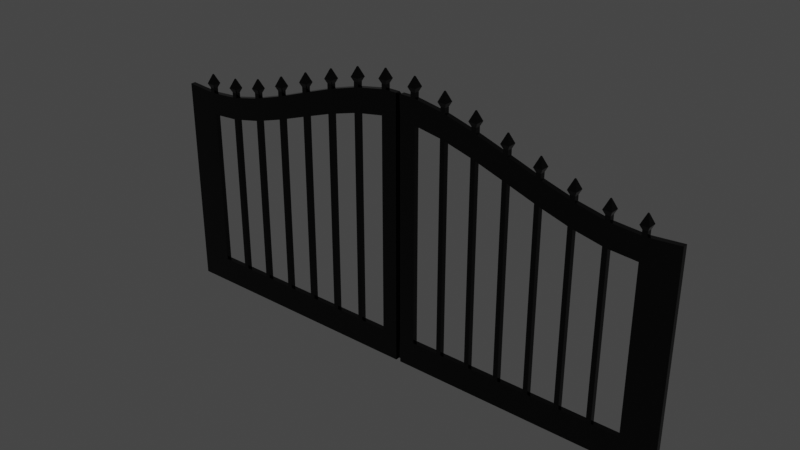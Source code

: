 # Source: Gate.blend  (saved by Blender 3.2.14; exported with 4.5.12 LTS)
import bpy
from mathutils import Matrix  # noqa: F401  (used for matrix-valued properties, if any)

bpy.ops.wm.read_factory_settings(use_empty=True)
scene = bpy.context.scene
scene.name = 'Scene'

# ---- collections
col_collection = bpy.data.collections.new('Collection'); scene.collection.children.link(col_collection)

# ---- materials (node trees are filled in below, after node groups)
mat_material_001 = bpy.data.materials.new('Material.001')
mat_material_001.use_transparent_shadow = False

# ---- material node trees
mat_material_001.use_nodes = True; mat_material_001.node_tree.nodes.clear()
_N = mat_material_001.node_tree.nodes; _L = mat_material_001.node_tree.links
n0 = _N.new('ShaderNodeBsdfPrincipled'); n0.name = 'Principled BSDF'; n0.location = (10, 300)
n0.distribution = 'GGX'
n0.subsurface_method = 'RANDOM_WALK_SKIN'
n0.inputs[0].default_value = (0.02956, 0.02956, 0.02956, 1.0)
n0.inputs[1].default_value = 1.0
n0.inputs[2].default_value = 0.0
n0.inputs[3].default_value = 1.45
n0.inputs[27].default_value = (0.0, 0.0, 0.0, 1.0)
n0.inputs[28].default_value = 1.0
n1 = _N.new('ShaderNodeOutputMaterial'); n1.name = 'Material Output'; n1.location = (300, 300)
_L.new(n0.outputs[0], n1.inputs[0])
n1.is_active_output = True

# ---- world
world_world = bpy.data.worlds.new('World'); scene.world = world_world
world_world.use_nodes = True; world_world.node_tree.nodes.clear()
_N = world_world.node_tree.nodes; _L = world_world.node_tree.links
n0 = _N.new('ShaderNodeOutputWorld'); n0.name = 'World Output'; n0.location = (300, 300)
n1 = _N.new('ShaderNodeBackground'); n1.name = 'Background'; n1.location = (10, 300)
n1.inputs[0].default_value = (0.05088, 0.05088, 0.05088, 1.0)
_L.new(n1.outputs[0], n0.inputs[0])
n0.is_active_output = True
world_world.color = (0.05088, 0.05088, 0.05088)
world_world.use_sun_shadow = False
world_world.sun_shadow_jitter_overblur = 0.0

# ---- meshes
me_plane = bpy.data.meshes.new('Plane')
me_plane.from_pydata([(-1.0, -0.5974, 1.76e-08), (1.0, -0.5974, 1.76e-08), (-1.0, 1.0, 0.0), (1.0, 1.0, 0.0), (-1.0, 0.8, 2.086e-08), (-1.0, -0.4294, -3.741e-09), (1.0, -0.4294, -3.741e-09), (1.0, 0.8, 2.086e-08), (0.8914, -0.58, 1.836e-08), (0.8734, -0.58, 1.836e-08), (0.8734, 1.0, 0.0), (0.8914, 1.0, 0.0), (0.8734, -0.413, -3.022e-09), (0.8914, -0.413, -3.022e-09), (0.8914, 0.8, 2.086e-08), (0.8734, 0.8, 2.086e-08), (0.7737, -0.5947, 1.772e-08), (0.7557, -0.6002, 1.747e-08), (0.7557, 1.0, 0.0), (0.7737, 1.0, 0.0), (0.7557, -0.4322, -3.861e-09), (0.7737, -0.4269, -3.63e-09), (0.7737, 0.8, 2.086e-08), (0.7557, 0.8, 2.086e-08), (0.6561, -0.6434, 1.559e-08), (0.6381, -0.6531, 1.516e-08), (0.6381, 1.0, 0.0), (0.6561, 1.0, 0.0), (0.6381, -0.4835, -6.104e-09), (0.6561, -0.474, -5.689e-09), (0.6561, 0.8, 2.086e-08), (0.6381, 0.8, 2.086e-08), (0.5384, -0.7147, 1.247e-08), (0.5204, -0.7269, 1.194e-08), (0.5204, 1.0, 0.0), (0.5384, 1.0, 0.0), (0.5204, -0.5555, -9.254e-09), (0.5384, -0.5436, -8.734e-09), (0.5384, 0.8, 2.086e-08), (0.5204, 0.8, 2.086e-08), (0.4208, -0.7969, 8.879e-09), (0.4028, -0.8097, 8.32e-09), (0.4028, 1.0, 0.0), (0.4208, 1.0, 0.0), (0.4028, -0.6366, -1.28e-08), (0.4208, -0.6241, -1.225e-08), (0.4208, 0.8, 2.086e-08), (0.4028, 0.8, 2.086e-08), (0.3031, -0.8781, 5.33e-09), (0.2851, -0.8897, 4.823e-09), (0.2851, 1.0, 0.0), (0.3031, 1.0, 0.0), (0.2851, -0.7149, -1.622e-08), (0.3031, -0.7036, -1.573e-08), (0.3031, 0.8, 2.086e-08), (0.2851, 0.8, 2.086e-08), (0.1855, -0.9465, 2.34e-09), (0.1675, -0.9551, 1.964e-09), (0.1675, 1.0, 0.0), (0.1855, 1.0, 0.0), (0.1675, -0.7786, -1.901e-08), (0.1855, -0.7703, -1.864e-08), (0.1855, 0.8, 2.086e-08), (0.1675, 0.8, 2.086e-08), (0.06782, -0.9903, 4.248e-10), (0.04982, -0.9941, 2.593e-10), (0.04982, 1.0, 0.0), (0.06782, 1.0, 0.0), (0.04982, -0.8159, -2.064e-08), (0.06782, -0.8124, -2.048e-08), (0.06782, 0.8, 2.086e-08), (0.04982, 0.8, 2.086e-08), (-0.04982, -0.9941, 2.593e-10), (-0.06782, -0.9903, 4.248e-10), (-0.06782, 1.0, 0.0), (-0.04982, 1.0, 0.0), (-0.06782, -0.8124, -2.048e-08), (-0.04982, -0.8159, -2.064e-08), (-0.04982, 0.8, 2.086e-08), (-0.06782, 0.8, 2.086e-08), (-0.1675, -0.9551, 1.964e-09), (-0.1855, -0.9465, 2.34e-09), (-0.1855, 1.0, 0.0), (-0.1675, 1.0, 0.0), (-0.1855, -0.7703, -1.864e-08), (-0.1675, -0.7786, -1.901e-08), (-0.1675, 0.8, 2.086e-08), (-0.1855, 0.8, 2.086e-08), (-0.2851, -0.8897, 4.823e-09), (-0.3031, -0.8781, 5.33e-09), (-0.3031, 1.0, 0.0), (-0.2851, 1.0, 0.0), (-0.3031, -0.7036, -1.573e-08), (-0.2851, -0.7149, -1.622e-08), (-0.2851, 0.8, 2.086e-08), (-0.3031, 0.8, 2.086e-08), (-0.4028, -0.8097, 8.32e-09), (-0.4208, -0.7969, 8.879e-09), (-0.4208, 1.0, 0.0), (-0.4028, 1.0, 0.0), (-0.4208, -0.6241, -1.225e-08), (-0.4028, -0.6366, -1.28e-08), (-0.4028, 0.8, 2.086e-08), (-0.4208, 0.8, 2.086e-08), (-0.5204, -0.7269, 1.194e-08), (-0.5384, -0.7147, 1.247e-08), (-0.5384, 1.0, 0.0), (-0.5204, 1.0, 0.0), (-0.5384, -0.5436, -8.734e-09), (-0.5204, -0.5555, -9.254e-09), (-0.5204, 0.8, 2.086e-08), (-0.5384, 0.8, 2.086e-08), (-0.6381, -0.6531, 1.516e-08), (-0.6561, -0.6434, 1.559e-08), (-0.6561, 1.0, 0.0), (-0.6381, 1.0, 0.0), (-0.6561, -0.474, -5.689e-09), (-0.6381, -0.4835, -6.104e-09), (-0.6381, 0.8, 2.086e-08), (-0.6561, 0.8, 2.086e-08), (-0.7557, -0.6002, 1.747e-08), (-0.7737, -0.5947, 1.772e-08), (-0.7737, 1.0, 0.0), (-0.7557, 1.0, 0.0), (-0.7737, -0.4269, -3.63e-09), (-0.7557, -0.4322, -3.861e-09), (-0.7557, 0.8, 2.086e-08), (-0.7737, 0.8, 2.086e-08), (-0.8734, -0.58, 1.836e-08), (-0.8914, -0.58, 1.836e-08), (-0.8914, 1.0, 0.0), (-0.8734, 1.0, 0.0), (-0.8914, -0.413, -3.022e-09), (-0.8734, -0.413, -3.022e-09), (-0.8734, 0.8, 2.086e-08), (-0.8914, 0.8, 2.086e-08), (-1.0, -0.4294, 0.03721), (-1.0, -0.5974, 0.03721), (1.0, 0.8, 0.03721), (1.0, 1.0, 0.03721), (-1.0, 1.0, 0.03721), (-1.0, 0.8, 0.03721), (1.0, -0.5974, 0.03721), (1.0, -0.4294, 0.03721), (0.8734, -0.413, 0.03721), (0.8914, -0.413, 0.03721), (0.8914, 0.8, 0.03721), (0.8734, 0.8, 0.03721), (0.8734, -0.58, 0.03721), (0.8914, -0.58, 0.03721), (0.8914, 1.0, 0.03721), (0.8734, 1.0, 0.03721), (0.7557, -0.4322, 0.03721), (0.7737, -0.4269, 0.03721), (0.7737, 0.8, 0.03721), (0.7557, 0.8, 0.03721), (0.7557, -0.6002, 0.03721), (0.7737, -0.5947, 0.03721), (0.7737, 1.0, 0.03721), (0.7557, 1.0, 0.03721), (0.6381, -0.4835, 0.03721), (0.6561, -0.474, 0.03721), (0.6561, 0.8, 0.03721), (0.6381, 0.8, 0.03721), (0.6381, -0.6531, 0.03721), (0.6561, -0.6434, 0.03721), (0.6561, 1.0, 0.03721), (0.6381, 1.0, 0.03721), (0.5204, -0.5555, 0.03721), (0.5384, -0.5436, 0.03721), (0.5384, 0.8, 0.03721), (0.5204, 0.8, 0.03721), (0.5204, -0.7269, 0.03721), (0.5384, -0.7147, 0.03721), (0.5384, 1.0, 0.03721), (0.5204, 1.0, 0.03721), (0.4028, -0.6366, 0.03721), (0.4208, -0.6241, 0.03721), (0.4208, 0.8, 0.03721), (0.4028, 0.8, 0.03721), (0.4028, -0.8097, 0.03721), (0.4208, -0.7969, 0.03721), (0.4208, 1.0, 0.03721), (0.4028, 1.0, 0.03721), (0.2851, -0.7149, 0.03721), (0.3031, -0.7036, 0.03721), (0.3031, 0.8, 0.03721), (0.2851, 0.8, 0.03721), (0.2851, -0.8897, 0.03721), (0.3031, -0.8781, 0.03721), (0.3031, 1.0, 0.03721), (0.2851, 1.0, 0.03721), (0.1675, -0.7786, 0.03721), (0.1855, -0.7703, 0.03721), (0.1855, 0.8, 0.03721), (0.1675, 0.8, 0.03721), (0.1675, -0.9551, 0.03721), (0.1855, -0.9465, 0.03721), (0.1855, 1.0, 0.03721), (0.1675, 1.0, 0.03721), (0.04982, -0.8159, 0.03721), (0.06782, -0.8124, 0.03721), (0.06782, 0.8, 0.03721), (0.04982, 0.8, 0.03721), (0.04982, -0.9941, 0.03721), (0.06782, -0.9903, 0.03721), (0.06782, 1.0, 0.03721), (0.04982, 1.0, 0.03721), (-0.06782, -0.8124, 0.03721), (-0.04982, -0.8159, 0.03721), (-0.04982, 0.8, 0.03721), (-0.06782, 0.8, 0.03721), (-0.06782, -0.9903, 0.03721), (-0.04982, -0.9941, 0.03721), (-0.04982, 1.0, 0.03721), (-0.06782, 1.0, 0.03721), (-0.1855, -0.7703, 0.03721), (-0.1675, -0.7786, 0.03721), (-0.1675, 0.8, 0.03721), (-0.1855, 0.8, 0.03721), (-0.1855, -0.9465, 0.03721), (-0.1675, -0.9551, 0.03721), (-0.1675, 1.0, 0.03721), (-0.1855, 1.0, 0.03721), (-0.3031, -0.7036, 0.03721), (-0.2851, -0.7149, 0.03721), (-0.2851, 0.8, 0.03721), (-0.3031, 0.8, 0.03721), (-0.3031, -0.8781, 0.03721), (-0.2851, -0.8897, 0.03721), (-0.2851, 1.0, 0.03721), (-0.3031, 1.0, 0.03721), (-0.4208, -0.6241, 0.03721), (-0.4028, -0.6366, 0.03721), (-0.4028, 0.8, 0.03721), (-0.4208, 0.8, 0.03721), (-0.4208, -0.7969, 0.03721), (-0.4028, -0.8097, 0.03721), (-0.4028, 1.0, 0.03721), (-0.4208, 1.0, 0.03721), (-0.5384, -0.5436, 0.03721), (-0.5204, -0.5555, 0.03721), (-0.5204, 0.8, 0.03721), (-0.5384, 0.8, 0.03721), (-0.5384, -0.7147, 0.03721), (-0.5204, -0.7269, 0.03721), (-0.5204, 1.0, 0.03721), (-0.5384, 1.0, 0.03721), (-0.6561, -0.474, 0.03721), (-0.6381, -0.4835, 0.03721), (-0.6381, 0.8, 0.03721), (-0.6561, 0.8, 0.03721), (-0.6561, -0.6434, 0.03721), (-0.6381, -0.6531, 0.03721), (-0.6381, 1.0, 0.03721), (-0.6561, 1.0, 0.03721), (-0.7737, -0.4269, 0.03721), (-0.7557, -0.4322, 0.03721), (-0.7557, 0.8, 0.03721), (-0.7737, 0.8, 0.03721), (-0.7737, -0.5947, 0.03721), (-0.7557, -0.6002, 0.03721), (-0.7557, 1.0, 0.03721), (-0.7737, 1.0, 0.03721), (-0.8914, -0.413, 0.03721), (-0.8734, -0.413, 0.03721), (-0.8734, 0.8, 0.03721), (-0.8914, 0.8, 0.03721), (-0.8914, -0.58, 0.03721), (-0.8734, -0.58, 0.03721), (-0.8734, 1.0, 0.03721), (-0.8914, 1.0, 0.03721), (0.8734, -0.6164, 1.676e-08), (0.8914, -0.6164, 1.676e-08), (0.7557, -0.6339, 1.676e-08), (0.7737, -0.6339, 1.676e-08), (0.6381, -0.6847, 1.304e-08), (0.6561, -0.6847, 1.49e-08), (0.5204, -0.7573, 1.118e-08), (0.5384, -0.7573, 1.118e-08), (0.4028, -0.8397, 7.451e-09), (0.4208, -0.8397, 7.451e-09), (0.2851, -0.9203, 3.725e-09), (0.3031, -0.9203, 3.725e-09), (0.1675, -0.9872, 0.0), (0.1855, -0.9872, 0.0), (0.04982, -1.029, -1.863e-09), (0.06782, -1.029, -1.863e-09), (-0.06782, -1.029, -1.863e-09), (-0.04982, -1.029, -1.863e-09), (-0.1855, -0.9872, 0.0), (-0.1675, -0.9872, 0.0), (-0.3031, -0.9203, 3.725e-09), (-0.2851, -0.9203, 3.725e-09), (-0.4208, -0.8397, 7.451e-09), (-0.4028, -0.8397, 7.451e-09), (-0.5384, -0.7573, 1.118e-08), (-0.5204, -0.7573, 1.118e-08), (-0.6561, -0.6847, 1.49e-08), (-0.6381, -0.6847, 1.304e-08), (-0.7737, -0.6339, 1.676e-08), (-0.7557, -0.6339, 1.676e-08), (-0.8914, -0.6164, 1.676e-08), (-0.8734, -0.6164, 1.676e-08), (0.8734, -0.6164, 0.03721), (0.8914, -0.6164, 0.03721), (0.7557, -0.6339, 0.03721), (0.7737, -0.6339, 0.03721), (0.6381, -0.6847, 0.03721), (0.6561, -0.6847, 0.03721), (0.5204, -0.7573, 0.03721), (0.5384, -0.7573, 0.03721), (0.4028, -0.8397, 0.03721), (0.4208, -0.8397, 0.03721), (0.2851, -0.9203, 0.03721), (0.3031, -0.9203, 0.03721), (0.1675, -0.9872, 0.03721), (0.1855, -0.9872, 0.03721), (0.04982, -1.029, 0.03721), (0.06782, -1.029, 0.03721), (-0.06782, -1.029, 0.03721), (-0.04982, -1.029, 0.03721), (-0.1855, -0.9872, 0.03721), (-0.1675, -0.9872, 0.03721), (-0.3031, -0.9203, 0.03721), (-0.2851, -0.9203, 0.03721), (-0.4208, -0.8397, 0.03721), (-0.4028, -0.8397, 0.03721), (-0.5384, -0.7573, 0.03721), (-0.5204, -0.7573, 0.03721), (-0.6561, -0.6847, 0.03721), (-0.6381, -0.6847, 0.03721), (-0.7737, -0.6339, 0.03721), (-0.7557, -0.6339, 0.03721), (-0.8914, -0.6164, 0.03721), (-0.8734, -0.6164, 0.03721), (0.8665, -0.6483, -0.01423), (0.8982, -0.6483, -0.01423), (0.7488, -0.6658, -0.01423), (0.7806, -0.6658, -0.01423), (0.6312, -0.7166, -0.01423), (0.6629, -0.7166, -0.01423), (0.5135, -0.7892, -0.01423), (0.5453, -0.7892, -0.01423), (0.3959, -0.8716, -0.01423), (0.4277, -0.8716, -0.01423), (0.2782, -0.9522, -0.01423), (0.31, -0.9522, -0.01423), (0.1606, -1.019, -0.01423), (0.1924, -1.019, -0.01423), (0.04294, -1.061, -0.01423), (0.07471, -1.061, -0.01423), (-0.07471, -1.061, -0.01423), (-0.04294, -1.061, -0.01423), (-0.1924, -1.019, -0.01423), (-0.1606, -1.019, -0.01423), (-0.31, -0.9522, -0.01423), (-0.2782, -0.9522, -0.01423), (-0.4277, -0.8716, -0.01423), (-0.3959, -0.8716, -0.01423), (-0.5453, -0.7892, -0.01423), (-0.5135, -0.7892, -0.01423), (-0.6629, -0.7166, -0.01423), (-0.6312, -0.7166, -0.01423), (-0.7806, -0.6658, -0.01423), (-0.7488, -0.6658, -0.01423), (-0.8982, -0.6483, -0.01423), (-0.8665, -0.6483, -0.01423), (0.8665, -0.6483, 0.05144), (0.8982, -0.6483, 0.05144), (0.7488, -0.6658, 0.05144), (0.7806, -0.6658, 0.05144), (0.6312, -0.7166, 0.05144), (0.6629, -0.7166, 0.05144), (0.5135, -0.7892, 0.05144), (0.5453, -0.7892, 0.05144), (0.3959, -0.8716, 0.05144), (0.4277, -0.8716, 0.05144), (0.2782, -0.9522, 0.05144), (0.31, -0.9522, 0.05144), (0.1606, -1.019, 0.05144), (0.1924, -1.019, 0.05144), (0.04294, -1.061, 0.05144), (0.07471, -1.061, 0.05144), (-0.07471, -1.061, 0.05144), (-0.04294, -1.061, 0.05144), (-0.1924, -1.019, 0.05144), (-0.1606, -1.019, 0.05144), (-0.31, -0.9522, 0.05144), (-0.2782, -0.9522, 0.05144), (-0.4277, -0.8716, 0.05144), (-0.3959, -0.8716, 0.05144), (-0.5453, -0.7892, 0.05144), (-0.5135, -0.7892, 0.05144), (-0.6629, -0.7166, 0.05144), (-0.6312, -0.7166, 0.05144), (-0.7806, -0.6658, 0.05144), (-0.7488, -0.6658, 0.05144), (-0.8982, -0.6483, 0.05144), (-0.8665, -0.6483, 0.05144), (0.8806, -0.718, 0.01499), (0.8841, -0.718, 0.01499), (0.763, -0.7355, 0.01499), (0.7665, -0.7355, 0.01499), (0.6453, -0.7863, 0.01499), (0.6488, -0.7863, 0.01499), (0.5277, -0.8588, 0.01499), (0.5312, -0.8588, 0.01499), (0.41, -0.9413, 0.01499), (0.4135, -0.9413, 0.01499), (0.2924, -1.022, 0.01499), (0.2959, -1.022, 0.01499), (0.1747, -1.089, 0.01499), (0.1782, -1.089, 0.01499), (0.05707, -1.13, 0.01499), (0.06057, -1.13, 0.01499), (-0.06057, -1.13, 0.01499), (-0.05707, -1.13, 0.01499), (-0.1782, -1.089, 0.01499), (-0.1747, -1.089, 0.01499), (-0.2959, -1.022, 0.01499), (-0.2924, -1.022, 0.01499), (-0.4135, -0.9413, 0.01499), (-0.41, -0.9413, 0.01499), (-0.5312, -0.8588, 0.01499), (-0.5277, -0.8588, 0.01499), (-0.6488, -0.7863, 0.01499), (-0.6453, -0.7863, 0.01499), (-0.7665, -0.7355, 0.01499), (-0.763, -0.7355, 0.01499), (-0.8841, -0.718, 0.01499), (-0.8806, -0.718, 0.01499), (0.8806, -0.718, 0.02222), (0.8841, -0.718, 0.02222), (0.763, -0.7355, 0.02222), (0.7665, -0.7355, 0.02222), (0.6453, -0.7863, 0.02222), (0.6488, -0.7863, 0.02222), (0.5277, -0.8588, 0.02222), (0.5312, -0.8588, 0.02222), (0.41, -0.9413, 0.02222), (0.4135, -0.9413, 0.02222), (0.2924, -1.022, 0.02222), (0.2959, -1.022, 0.02222), (0.1747, -1.089, 0.02222), (0.1782, -1.089, 0.02222), (0.05707, -1.13, 0.02222), (0.06057, -1.13, 0.02222), (-0.06057, -1.13, 0.02222), (-0.05707, -1.13, 0.02222), (-0.1782, -1.089, 0.02222), (-0.1747, -1.089, 0.02222), (-0.2959, -1.022, 0.02222), (-0.2924, -1.022, 0.02222), (-0.4135, -0.9413, 0.02222), (-0.41, -0.9413, 0.02222), (-0.5312, -0.8588, 0.02222), (-0.5277, -0.8588, 0.02222), (-0.6488, -0.7863, 0.02222), (-0.6453, -0.7863, 0.02222), (-0.7665, -0.7355, 0.02222), (-0.763, -0.7355, 0.02222), (-0.8841, -0.718, 0.02222), (-0.8806, -0.718, 0.02222), (-0.009, -0.9941, 2.593e-10), (0.009, -0.9941, 2.593e-10), (-0.009, -0.8159, -2.064e-08), (0.009, -0.8159, -2.064e-08), (0.009, 0.8, 2.086e-08), (-0.009, 0.8, 2.086e-08), (0.009, 1.0, 0.0), (-0.009, 1.0, 0.0), (0.009, -0.9941, 0.03721), (-0.009, -0.9941, 0.03721), (0.009, -0.8159, 0.03721), (-0.009, -0.8159, 0.03721), (-0.009, 0.8, 0.03721), (0.009, 0.8, 0.03721), (-0.009, 1.0, 0.03721), (0.009, 1.0, 0.03721), (0.02118, 0.9878, 0.01746), (-0.02118, 0.9878, 0.01746), (0.003182, 0.9878, 0.0303), (-0.003182, 0.9878, 0.0303), (-0.02118, -0.9819, 0.01746), (0.02118, -0.9819, 0.01746), (-0.003182, -0.9819, 0.0303), (0.003182, -0.9819, 0.0303), (0.00592, 0.8, 0.02756), (-0.00592, 0.8, 0.02756), (-0.00592, -0.8159, 0.02756), (0.00592, -0.8159, 0.02756), (0.02392, 0.8, 0.0202), (-0.02392, 0.8, 0.0202), (-0.02392, -0.8159, 0.0202), (0.02392, -0.8159, 0.0202)], [], [(468, 470, 66, 71), (128, 133, 124, 121), (120, 125, 116, 113), (112, 117, 108, 105), (104, 109, 100, 97), (96, 101, 92, 89), (88, 93, 84, 81), (80, 85, 76, 73), (77, 78, 469, 466), (64, 69, 60, 57), (56, 61, 52, 49), (48, 53, 44, 41), (40, 45, 36, 33), (32, 37, 28, 25), (24, 29, 20, 17), (16, 21, 12, 9), (14, 11, 3, 7), (134, 131, 122, 127), (126, 123, 114, 119), (118, 115, 106, 111), (110, 107, 98, 103), (102, 99, 90, 95), (94, 91, 82, 87), (86, 83, 74, 79), (78, 75, 471, 469), (70, 67, 58, 63), (62, 59, 50, 55), (54, 51, 42, 47), (46, 43, 34, 39), (38, 35, 26, 31), (30, 27, 18, 23), (22, 19, 10, 15), (13, 14, 7, 6), (13, 12, 15, 14), (8, 9, 12, 13), (14, 15, 10, 11), (8, 13, 6, 1), (21, 20, 23, 22), (16, 17, 20, 21), (22, 23, 18, 19), (29, 28, 31, 30), (24, 25, 28, 29), (30, 31, 26, 27), (37, 36, 39, 38), (32, 33, 36, 37), (38, 39, 34, 35), (45, 44, 47, 46), (40, 41, 44, 45), (46, 47, 42, 43), (53, 52, 55, 54), (48, 49, 52, 53), (54, 55, 50, 51), (61, 60, 63, 62), (56, 57, 60, 61), (62, 63, 58, 59), (69, 68, 71, 70), (64, 65, 68, 69), (70, 71, 66, 67), (77, 76, 79, 78), (72, 73, 76, 77), (78, 79, 74, 75), (85, 84, 87, 86), (80, 81, 84, 85), (86, 87, 82, 83), (93, 92, 95, 94), (88, 89, 92, 93), (94, 95, 90, 91), (101, 100, 103, 102), (96, 97, 100, 101), (102, 103, 98, 99), (109, 108, 111, 110), (104, 105, 108, 109), (110, 111, 106, 107), (117, 116, 119, 118), (112, 113, 116, 117), (118, 119, 114, 115), (5, 4, 135, 132), (125, 124, 127, 126), (120, 121, 124, 125), (126, 127, 122, 123), (4, 2, 130, 135), (133, 132, 135, 134), (128, 129, 132, 133), (134, 135, 130, 131), (0, 5, 132, 129), (477, 203, 207, 479), (269, 260, 256, 265), (261, 252, 248, 257), (253, 244, 240, 249), (245, 236, 232, 241), (237, 228, 224, 233), (229, 220, 216, 225), (221, 212, 208, 217), (213, 473, 475, 209), (205, 196, 192, 201), (197, 188, 184, 193), (189, 180, 176, 185), (181, 172, 168, 177), (173, 164, 160, 169), (165, 156, 152, 161), (157, 148, 144, 153), (146, 138, 139, 150), (266, 259, 263, 270), (258, 251, 255, 262), (250, 243, 247, 254), (242, 235, 239, 246), (234, 227, 231, 238), (226, 219, 223, 230), (218, 211, 215, 222), (210, 476, 478, 214), (202, 195, 199, 206), (194, 187, 191, 198), (186, 179, 183, 190), (178, 171, 175, 182), (170, 163, 167, 174), (162, 155, 159, 166), (154, 147, 151, 158), (145, 143, 138, 146), (145, 146, 147, 144), (149, 145, 144, 148), (146, 150, 151, 147), (149, 142, 143, 145), (153, 154, 155, 152), (157, 153, 152, 156), (154, 158, 159, 155), (161, 162, 163, 160), (165, 161, 160, 164), (162, 166, 167, 163), (169, 170, 171, 168), (173, 169, 168, 172), (170, 174, 175, 171), (177, 178, 179, 176), (181, 177, 176, 180), (178, 182, 183, 179), (185, 186, 187, 184), (189, 185, 184, 188), (186, 190, 191, 187), (193, 194, 195, 192), (197, 193, 192, 196), (194, 198, 199, 195), (201, 202, 203, 200), (205, 201, 200, 204), (202, 206, 207, 203), (209, 210, 211, 208), (213, 209, 208, 212), (210, 214, 215, 211), (217, 218, 219, 216), (221, 217, 216, 220), (218, 222, 223, 219), (225, 226, 227, 224), (229, 225, 224, 228), (226, 230, 231, 227), (233, 234, 235, 232), (237, 233, 232, 236), (234, 238, 239, 235), (241, 242, 243, 240), (245, 241, 240, 244), (242, 246, 247, 243), (249, 250, 251, 248), (253, 249, 248, 252), (250, 254, 255, 251), (136, 264, 267, 141), (257, 258, 259, 256), (261, 257, 256, 260), (258, 262, 263, 259), (141, 267, 271, 140), (265, 266, 267, 264), (269, 265, 264, 268), (266, 270, 271, 267), (137, 268, 264, 136), (111, 108, 240, 243), (23, 20, 152, 155), (75, 74, 215, 214), (124, 133, 265, 256), (34, 43, 182, 175), (244, 105, 296, 328), (253, 252, 330, 331), (72, 77, 466, 464), (130, 2, 140, 271), (53, 54, 186, 185), (134, 127, 259, 266), (122, 131, 270, 263), (55, 52, 184, 187), (107, 106, 247, 246), (19, 18, 159, 158), (66, 470, 479, 207), (97, 96, 295, 294), (104, 97, 236, 245), (16, 9, 148, 157), (85, 86, 218, 217), (100, 109, 241, 232), (12, 21, 153, 144), (110, 103, 235, 242), (22, 15, 147, 154), (87, 84, 216, 219), (51, 50, 191, 190), (98, 107, 246, 239), (10, 19, 158, 151), (64, 205, 319, 287), (48, 41, 180, 189), (117, 118, 250, 249), (29, 30, 162, 161), (44, 53, 185, 176), (54, 47, 179, 186), (119, 116, 248, 251), (31, 28, 160, 163), (83, 82, 223, 222), (42, 51, 190, 183), (104, 245, 329, 297), (237, 236, 326, 327), (80, 73, 212, 221), (61, 62, 194, 193), (76, 85, 217, 208), (86, 79, 211, 218), (63, 60, 192, 195), (115, 114, 255, 254), (27, 26, 167, 166), (74, 83, 222, 215), (81, 80, 291, 290), (112, 105, 244, 253), (24, 17, 156, 165), (93, 94, 226, 225), (108, 117, 249, 240), (20, 29, 161, 152), (118, 111, 243, 250), (30, 23, 155, 162), (95, 92, 224, 227), (59, 58, 199, 198), (106, 115, 254, 247), (18, 27, 166, 159), (148, 9, 272, 304), (56, 49, 188, 197), (125, 126, 258, 257), (37, 38, 170, 169), (52, 61, 193, 184), (62, 55, 187, 194), (127, 124, 256, 259), (39, 36, 168, 171), (91, 90, 231, 230), (5, 0, 137, 136), (50, 59, 198, 191), (236, 97, 294, 326), (221, 220, 322, 323), (7, 3, 139, 138), (88, 81, 220, 229), (2, 4, 141, 140), (69, 70, 202, 201), (84, 93, 225, 216), (4, 5, 136, 141), (94, 87, 219, 226), (1, 6, 143, 142), (123, 122, 263, 262), (35, 34, 175, 174), (82, 91, 230, 223), (6, 7, 138, 143), (65, 64, 287, 286), (120, 113, 252, 261), (32, 25, 164, 173), (101, 102, 234, 233), (116, 125, 257, 248), (28, 37, 169, 160), (126, 119, 251, 258), (38, 31, 163, 170), (103, 100, 232, 235), (15, 12, 144, 147), (67, 66, 207, 206), (114, 123, 262, 255), (26, 35, 174, 167), (188, 49, 282, 314), (205, 204, 318, 319), (64, 57, 196, 205), (133, 134, 266, 265), (45, 46, 178, 177), (60, 69, 201, 192), (70, 63, 195, 202), (47, 44, 176, 179), (99, 98, 239, 238), (11, 10, 151, 150), (58, 67, 206, 199), (49, 48, 283, 282), (48, 189, 315, 283), (96, 89, 228, 237), (8, 1, 142, 149), (92, 101, 233, 224), (102, 95, 227, 234), (79, 76, 208, 211), (131, 130, 271, 270), (43, 42, 183, 182), (90, 99, 238, 231), (3, 11, 150, 139), (196, 57, 284, 316), (0, 129, 268, 137), (40, 33, 172, 181), (109, 110, 242, 241), (21, 22, 154, 153), (36, 45, 177, 168), (128, 121, 260, 269), (46, 39, 171, 178), (298, 299, 363, 362), (314, 282, 346, 378), (296, 297, 361, 360), (283, 315, 379, 347), (294, 295, 359, 358), (289, 321, 385, 353), (281, 313, 377, 345), (292, 293, 357, 356), (318, 286, 350, 382), (334, 302, 366, 398), (290, 291, 355, 354), (306, 274, 338, 370), (303, 335, 399, 367), (288, 289, 353, 352), (275, 307, 371, 339), (273, 305, 369, 337), (88, 229, 325, 293), (149, 148, 304, 305), (16, 157, 307, 275), (113, 112, 299, 298), (269, 268, 334, 335), (228, 89, 292, 324), (156, 17, 274, 306), (165, 164, 308, 309), (9, 8, 273, 272), (204, 65, 286, 318), (129, 128, 303, 302), (96, 237, 327, 295), (112, 253, 331, 299), (72, 213, 321, 289), (8, 149, 305, 273), (25, 24, 277, 276), (181, 180, 312, 313), (252, 113, 298, 330), (24, 165, 309, 277), (41, 40, 281, 280), (197, 196, 316, 317), (164, 25, 276, 308), (212, 73, 288, 320), (57, 56, 285, 284), (213, 212, 320, 321), (128, 269, 335, 303), (73, 72, 289, 288), (229, 228, 324, 325), (268, 129, 302, 334), (40, 181, 313, 281), (89, 88, 293, 292), (245, 244, 328, 329), (120, 261, 333, 301), (260, 121, 300, 332), (105, 104, 297, 296), (261, 260, 332, 333), (80, 221, 323, 291), (32, 173, 311, 279), (157, 156, 306, 307), (220, 81, 290, 322), (121, 120, 301, 300), (172, 33, 278, 310), (180, 41, 280, 312), (173, 172, 310, 311), (17, 16, 275, 274), (33, 32, 279, 278), (189, 188, 314, 315), (56, 197, 317, 285), (376, 344, 408, 440), (371, 370, 434, 435), (386, 354, 418, 450), (369, 368, 432, 433), (355, 387, 451, 419), (366, 367, 431, 430), (368, 336, 400, 432), (364, 365, 429, 428), (390, 358, 422, 454), (362, 363, 427, 426), (378, 346, 410, 442), (360, 361, 425, 424), (347, 379, 443, 411), (358, 359, 423, 422), (353, 385, 449, 417), (345, 377, 441, 409), (326, 294, 358, 390), (300, 301, 365, 364), (304, 272, 336, 368), (302, 303, 367, 366), (291, 323, 387, 355), (305, 304, 368, 369), (322, 290, 354, 386), (307, 306, 370, 371), (312, 280, 344, 376), (309, 308, 372, 373), (299, 331, 395, 363), (311, 310, 374, 375), (330, 298, 362, 394), (313, 312, 376, 377), (277, 309, 373, 341), (315, 314, 378, 379), (308, 276, 340, 372), (317, 316, 380, 381), (320, 288, 352, 384), (319, 318, 382, 383), (285, 317, 381, 349), (321, 320, 384, 385), (316, 284, 348, 380), (323, 322, 386, 387), (293, 325, 389, 357), (325, 324, 388, 389), (272, 273, 337, 336), (324, 292, 356, 388), (327, 326, 390, 391), (274, 275, 339, 338), (301, 333, 397, 365), (329, 328, 392, 393), (276, 277, 341, 340), (332, 300, 364, 396), (331, 330, 394, 395), (278, 279, 343, 342), (279, 311, 375, 343), (333, 332, 396, 397), (280, 281, 345, 344), (310, 278, 342, 374), (335, 334, 398, 399), (282, 283, 347, 346), (287, 319, 383, 351), (297, 329, 393, 361), (284, 285, 349, 348), (295, 327, 391, 359), (328, 296, 360, 392), (286, 287, 351, 350), (424, 425, 457, 456), (402, 403, 435, 434), (410, 411, 443, 442), (418, 419, 451, 450), (426, 427, 459, 458), (404, 405, 437, 436), (412, 413, 445, 444), (420, 421, 453, 452), (428, 429, 461, 460), (406, 407, 439, 438), (414, 415, 447, 446), (422, 423, 455, 454), (400, 401, 433, 432), (430, 431, 463, 462), (408, 409, 441, 440), (416, 417, 449, 448), (373, 372, 436, 437), (363, 395, 459, 427), (375, 374, 438, 439), (394, 362, 426, 458), (377, 376, 440, 441), (341, 373, 437, 405), (379, 378, 442, 443), (372, 340, 404, 436), (381, 380, 444, 445), (384, 352, 416, 448), (383, 382, 446, 447), (349, 381, 445, 413), (385, 384, 448, 449), (380, 348, 412, 444), (387, 386, 450, 451), (357, 389, 453, 421), (389, 388, 452, 453), (336, 337, 401, 400), (388, 356, 420, 452), (391, 390, 454, 455), (338, 339, 403, 402), (365, 397, 461, 429), (393, 392, 456, 457), (340, 341, 405, 404), (396, 364, 428, 460), (395, 394, 458, 459), (342, 343, 407, 406), (343, 375, 439, 407), (397, 396, 460, 461), (344, 345, 409, 408), (374, 342, 406, 438), (399, 398, 462, 463), (346, 347, 411, 410), (351, 383, 447, 415), (361, 393, 457, 425), (348, 349, 413, 412), (359, 391, 455, 423), (392, 360, 424, 456), (350, 351, 415, 414), (337, 369, 433, 401), (339, 371, 435, 403), (352, 353, 417, 416), (367, 399, 463, 431), (370, 338, 402, 434), (354, 355, 419, 418), (398, 366, 430, 462), (382, 350, 414, 446), (356, 357, 421, 420), (472, 204, 200, 474), (465, 467, 68, 65), (209, 475, 476, 210), (474, 200, 203, 477), (471, 75, 214, 478), (72, 464, 473, 213), (467, 468, 71, 68), (473, 464, 484, 487), (474, 477, 489, 490), (464, 466, 494, 484), (475, 473, 487, 491), (467, 465, 485, 495), (465, 472, 486, 485), (472, 474, 490, 486), (469, 471, 481, 493), (465, 65, 204, 472), (481, 482, 483, 480), (485, 486, 487, 484), (489, 483, 482, 488), (486, 490, 491, 487), (490, 489, 488, 491), (480, 492, 493, 481), (495, 485, 484, 494), (492, 495, 494, 493), (468, 467, 495, 492), (476, 475, 491, 488), (466, 469, 493, 494), (471, 478, 482, 481), (470, 468, 492, 480), (477, 479, 483, 489), (478, 476, 488, 482), (479, 470, 480, 483)])
_uv = me_plane.uv_layers.new(name='UVMap')
_uv.uv.foreach_set('vector', [0.5045, 0.6614, 0.5045, 1.0, 0.5249, 1.0, 0.5249, 0.6614, 0.06332, 0.0, 0.06332, 0.3281, 0.1131, 0.3281, 0.1131, 0.0, 0.1221, 0.0, 0.1221, 0.3281, 0.172, 0.3281, 0.172, 0.0, 0.181, 0.0, 0.181, 0.3281, 0.2308, 0.3281, 0.2308, 0.0, 0.2398, 0.0, 0.2398, 0.3281, 0.2896, 0.3281, 0.2896, 0.0, 0.2986, 0.0, 0.2986, 0.3281, 0.3484, 0.3281, 0.3484, 0.0, 0.3574, 0.0, 0.3574, 0.3281, 0.4073, 0.3281, 0.4073, 0.0, 0.4163, 0.0, 0.4163, 0.3281, 0.4661, 0.3281, 0.4661, 0.0, 0.4751, 0.3281, 0.4751, 0.6614, 0.4955, 0.6614, 0.4955, 0.3281, 0.5339, 0.0, 0.5339, 0.3281, 0.5837, 0.3281, 0.5837, 0.0, 0.5927, 0.0, 0.5927, 0.3281, 0.6426, 0.3281, 0.6426, 0.0, 0.6516, 0.0, 0.6516, 0.3281, 0.7014, 0.3281, 0.7014, 0.0, 0.7104, 0.0, 0.7104, 0.3281, 0.7602, 0.3281, 0.7602, 0.0, 0.7692, 0.0, 0.7692, 0.3281, 0.819, 0.3281, 0.819, 0.0, 0.828, 0.0, 0.828, 0.3281, 0.8779, 0.3281, 0.8779, 0.0, 0.8869, 0.0, 0.8869, 0.3281, 0.9367, 0.3281, 0.9367, 0.0, 0.9457, 0.6614, 0.9457, 1.0, 1.0, 1.0, 1.0, 0.6614, 0.06332, 0.6614, 0.06332, 1.0, 0.1131, 1.0, 0.1131, 0.6614, 0.1221, 0.6614, 0.1221, 1.0, 0.172, 1.0, 0.172, 0.6614, 0.181, 0.6614, 0.181, 1.0, 0.2308, 1.0, 0.2308, 0.6614, 0.2398, 0.6614, 0.2398, 1.0, 0.2896, 1.0, 0.2896, 0.6614, 0.2986, 0.6614, 0.2986, 1.0, 0.3484, 1.0, 0.3484, 0.6614, 0.3574, 0.6614, 0.3574, 1.0, 0.4073, 1.0, 0.4073, 0.6614, 0.4163, 0.6614, 0.4163, 1.0, 0.4661, 1.0, 0.4661, 0.6614, 0.4751, 0.6614, 0.4751, 1.0, 0.4955, 1.0, 0.4955, 0.6614, 0.5339, 0.6614, 0.5339, 1.0, 0.5837, 1.0, 0.5837, 0.6614, 0.5927, 0.6614, 0.5927, 1.0, 0.6426, 1.0, 0.6426, 0.6614, 0.6516, 0.6614, 0.6516, 1.0, 0.7014, 1.0, 0.7014, 0.6614, 0.7104, 0.6614, 0.7104, 1.0, 0.7602, 1.0, 0.7602, 0.6614, 0.7692, 0.6614, 0.7692, 1.0, 0.819, 1.0, 0.819, 0.6614, 0.828, 0.6614, 0.828, 1.0, 0.8779, 1.0, 0.8779, 0.6614, 0.8869, 0.6614, 0.8869, 1.0, 0.9367, 1.0, 0.9367, 0.6614, 0.9457, 0.3281, 0.9457, 0.6614, 1.0, 0.6614, 1.0, 0.3281, 0.9457, 0.3281, 0.9367, 0.3281, 0.9367, 0.6614, 0.9457, 0.6614, 0.9457, 0.0, 0.9367, 0.0, 0.9367, 0.3281, 0.9457, 0.3281, 0.9457, 0.6614, 0.9367, 0.6614, 0.9367, 1.0, 0.9457, 1.0, 0.9457, 0.0, 0.9457, 0.3281, 1.0, 0.3281, 1.0, 0.0, 0.8869, 0.3281, 0.8779, 0.3281, 0.8779, 0.6614, 0.8869, 0.6614, 0.8869, 0.0, 0.8779, 0.0, 0.8779, 0.3281, 0.8869, 0.3281, 0.8869, 0.6614, 0.8779, 0.6614, 0.8779, 1.0, 0.8869, 1.0, 0.828, 0.3281, 0.819, 0.3281, 0.819, 0.6614, 0.828, 0.6614, 0.828, 0.0, 0.819, 0.0, 0.819, 0.3281, 0.828, 0.3281, 0.828, 0.6614, 0.819, 0.6614, 0.819, 1.0, 0.828, 1.0, 0.7692, 0.3281, 0.7602, 0.3281, 0.7602, 0.6614, 0.7692, 0.6614, 0.7692, 0.0, 0.7602, 0.0, 0.7602, 0.3281, 0.7692, 0.3281, 0.7692, 0.6614, 0.7602, 0.6614, 0.7602, 1.0, 0.7692, 1.0, 0.7104, 0.3281, 0.7014, 0.3281, 0.7014, 0.6614, 0.7104, 0.6614, 0.7104, 0.0, 0.7014, 0.0, 0.7014, 0.3281, 0.7104, 0.3281, 0.7104, 0.6614, 0.7014, 0.6614, 0.7014, 1.0, 0.7104, 1.0, 0.6516, 0.3281, 0.6426, 0.3281, 0.6426, 0.6614, 0.6516, 0.6614, 0.6516, 0.0, 0.6426, 0.0, 0.6426, 0.3281, 0.6516, 0.3281, 0.6516, 0.6614, 0.6426, 0.6614, 0.6426, 1.0, 0.6516, 1.0, 0.5927, 0.3281, 0.5837, 0.3281, 0.5837, 0.6614, 0.5927, 0.6614, 0.5927, 0.0, 0.5837, 0.0, 0.5837, 0.3281, 0.5927, 0.3281, 0.5927, 0.6614, 0.5837, 0.6614, 0.5837, 1.0, 0.5927, 1.0, 0.5339, 0.3281, 0.5249, 0.3281, 0.5249, 0.6614, 0.5339, 0.6614, 0.5339, 0.0, 0.5249, 0.0, 0.5249, 0.3281, 0.5339, 0.3281, 0.5339, 0.6614, 0.5249, 0.6614, 0.5249, 1.0, 0.5339, 1.0, 0.4751, 0.3281, 0.4661, 0.3281, 0.4661, 0.6614, 0.4751, 0.6614, 0.4751, 0.0, 0.4661, 0.0, 0.4661, 0.3281, 0.4751, 0.3281, 0.4751, 0.6614, 0.4661, 0.6614, 0.4661, 1.0, 0.4751, 1.0, 0.4163, 0.3281, 0.4073, 0.3281, 0.4073, 0.6614, 0.4163, 0.6614, 0.4163, 0.0, 0.4073, 0.0, 0.4073, 0.3281, 0.4163, 0.3281, 0.4163, 0.6614, 0.4073, 0.6614, 0.4073, 1.0, 0.4163, 1.0, 0.3574, 0.3281, 0.3484, 0.3281, 0.3484, 0.6614, 0.3574, 0.6614, 0.3574, 0.0, 0.3484, 0.0, 0.3484, 0.3281, 0.3574, 0.3281, 0.3574, 0.6614, 0.3484, 0.6614, 0.3484, 1.0, 0.3574, 1.0, 0.2986, 0.3281, 0.2896, 0.3281, 0.2896, 0.6614, 0.2986, 0.6614, 0.2986, 0.0, 0.2896, 0.0, 0.2896, 0.3281, 0.2986, 0.3281, 0.2986, 0.6614, 0.2896, 0.6614, 0.2896, 1.0, 0.2986, 1.0, 0.2398, 0.3281, 0.2308, 0.3281, 0.2308, 0.6614, 0.2398, 0.6614, 0.2398, 0.0, 0.2308, 0.0, 0.2308, 0.3281, 0.2398, 0.3281, 0.2398, 0.6614, 0.2308, 0.6614, 0.2308, 1.0, 0.2398, 1.0, 0.181, 0.3281, 0.172, 0.3281, 0.172, 0.6614, 0.181, 0.6614, 0.181, 0.0, 0.172, 0.0, 0.172, 0.3281, 0.181, 0.3281, 0.181, 0.6614, 0.172, 0.6614, 0.172, 1.0, 0.181, 1.0, 0.0, 0.3281, 0.0, 0.6614, 0.05432, 0.6614, 0.05432, 0.3281, 0.1221, 0.3281, 0.1131, 0.3281, 0.1131, 0.6614, 0.1221, 0.6614, 0.1221, 0.0, 0.1131, 0.0, 0.1131, 0.3281, 0.1221, 0.3281, 0.1221, 0.6614, 0.1131, 0.6614, 0.1131, 1.0, 0.1221, 1.0, 0.0, 0.6614, 0.0, 1.0, 0.05432, 1.0, 0.05432, 0.6614, 0.06332, 0.3281, 0.05432, 0.3281, 0.05432, 0.6614, 0.06332, 0.6614, 0.06332, 0.0, 0.05432, 0.0, 0.05432, 0.3281, 0.06332, 0.3281, 0.06332, 0.6614, 0.05432, 0.6614, 0.05432, 1.0, 0.06332, 1.0, 0.0, 0.0, 0.0, 0.3281, 0.05432, 0.3281, 0.05432, 0.0, 0.5045, 0.6614, 0.5249, 0.6614, 0.5249, 1.0, 0.5045, 1.0, 0.06332, 0.0, 0.1131, 0.0, 0.1131, 0.3281, 0.06332, 0.3281, 0.1221, 0.0, 0.172, 0.0, 0.172, 0.3281, 0.1221, 0.3281, 0.181, 0.0, 0.2308, 0.0, 0.2308, 0.3281, 0.181, 0.3281, 0.2398, 0.0, 0.2896, 0.0, 0.2896, 0.3281, 0.2398, 0.3281, 0.2986, 0.0, 0.3484, 0.0, 0.3484, 0.3281, 0.2986, 0.3281, 0.3574, 0.0, 0.4073, 0.0, 0.4073, 0.3281, 0.3574, 0.3281, 0.4163, 0.0, 0.4661, 0.0, 0.4661, 0.3281, 0.4163, 0.3281, 0.4751, 0.0, 0.4955, 0.0, 0.4955, 0.3281, 0.4751, 0.3281, 0.5339, 0.0, 0.5837, 0.0, 0.5837, 0.3281, 0.5339, 0.3281, 0.5927, 0.0, 0.6426, 0.0, 0.6426, 0.3281, 0.5927, 0.3281, 0.6516, 0.0, 0.7014, 0.0, 0.7014, 0.3281, 0.6516, 0.3281, 0.7104, 0.0, 0.7602, 0.0, 0.7602, 0.3281, 0.7104, 0.3281, 0.7692, 0.0, 0.819, 0.0, 0.819, 0.3281, 0.7692, 0.3281, 0.828, 0.0, 0.8779, 0.0, 0.8779, 0.3281, 0.828, 0.3281, 0.8869, 0.0, 0.9367, 0.0, 0.9367, 0.3281, 0.8869, 0.3281, 0.9457, 0.6614, 1.0, 0.6614, 1.0, 1.0, 0.9457, 1.0, 0.06332, 0.6614, 0.1131, 0.6614, 0.1131, 1.0, 0.06332, 1.0, 0.1221, 0.6614, 0.172, 0.6614, 0.172, 1.0, 0.1221, 1.0, 0.181, 0.6614, 0.2308, 0.6614, 0.2308, 1.0, 0.181, 1.0, 0.2398, 0.6614, 0.2896, 0.6614, 0.2896, 1.0, 0.2398, 1.0, 0.2986, 0.6614, 0.3484, 0.6614, 0.3484, 1.0, 0.2986, 1.0, 0.3574, 0.6614, 0.4073, 0.6614, 0.4073, 1.0, 0.3574, 1.0, 0.4163, 0.6614, 0.4661, 0.6614, 0.4661, 1.0, 0.4163, 1.0, 0.4751, 0.6614, 0.4955, 0.6614, 0.4955, 1.0, 0.4751, 1.0, 0.5339, 0.6614, 0.5837, 0.6614, 0.5837, 1.0, 0.5339, 1.0, 0.5927, 0.6614, 0.6426, 0.6614, 0.6426, 1.0, 0.5927, 1.0, 0.6516, 0.6614, 0.7014, 0.6614, 0.7014, 1.0, 0.6516, 1.0, 0.7104, 0.6614, 0.7602, 0.6614, 0.7602, 1.0, 0.7104, 1.0, 0.7692, 0.6614, 0.819, 0.6614, 0.819, 1.0, 0.7692, 1.0, 0.828, 0.6614, 0.8779, 0.6614, 0.8779, 1.0, 0.828, 1.0, 0.8869, 0.6614, 0.9367, 0.6614, 0.9367, 1.0, 0.8869, 1.0, 0.9457, 0.3281, 1.0, 0.3281, 1.0, 0.6614, 0.9457, 0.6614, 0.9457, 0.3281, 0.9457, 0.6614, 0.9367, 0.6614, 0.9367, 0.3281, 0.9457, 0.0, 0.9457, 0.3281, 0.9367, 0.3281, 0.9367, 0.0, 0.9457, 0.6614, 0.9457, 1.0, 0.9367, 1.0, 0.9367, 0.6614, 0.9457, 0.0, 1.0, 0.0, 1.0, 0.3281, 0.9457, 0.3281, 0.8869, 0.3281, 0.8869, 0.6614, 0.8779, 0.6614, 0.8779, 0.3281, 0.8869, 0.0, 0.8869, 0.3281, 0.8779, 0.3281, 0.8779, 0.0, 0.8869, 0.6614, 0.8869, 1.0, 0.8779, 1.0, 0.8779, 0.6614, 0.828, 0.3281, 0.828, 0.6614, 0.819, 0.6614, 0.819, 0.3281, 0.828, 0.0, 0.828, 0.3281, 0.819, 0.3281, 0.819, 0.0, 0.828, 0.6614, 0.828, 1.0, 0.819, 1.0, 0.819, 0.6614, 0.7692, 0.3281, 0.7692, 0.6614, 0.7602, 0.6614, 0.7602, 0.3281, 0.7692, 0.0, 0.7692, 0.3281, 0.7602, 0.3281, 0.7602, 0.0, 0.7692, 0.6614, 0.7692, 1.0, 0.7602, 1.0, 0.7602, 0.6614, 0.7104, 0.3281, 0.7104, 0.6614, 0.7014, 0.6614, 0.7014, 0.3281, 0.7104, 0.0, 0.7104, 0.3281, 0.7014, 0.3281, 0.7014, 0.0, 0.7104, 0.6614, 0.7104, 1.0, 0.7014, 1.0, 0.7014, 0.6614, 0.6516, 0.3281, 0.6516, 0.6614, 0.6426, 0.6614, 0.6426, 0.3281, 0.6516, 0.0, 0.6516, 0.3281, 0.6426, 0.3281, 0.6426, 0.0, 0.6516, 0.6614, 0.6516, 1.0, 0.6426, 1.0, 0.6426, 0.6614, 0.5927, 0.3281, 0.5927, 0.6614, 0.5837, 0.6614, 0.5837, 0.3281, 0.5927, 0.0, 0.5927, 0.3281, 0.5837, 0.3281, 0.5837, 0.0, 0.5927, 0.6614, 0.5927, 1.0, 0.5837, 1.0, 0.5837, 0.6614, 0.5339, 0.3281, 0.5339, 0.6614, 0.5249, 0.6614, 0.5249, 0.3281, 0.5339, 0.0, 0.5339, 0.3281, 0.5249, 0.3281, 0.5249, 0.0, 0.5339, 0.6614, 0.5339, 1.0, 0.5249, 1.0, 0.5249, 0.6614, 0.4751, 0.3281, 0.4751, 0.6614, 0.4661, 0.6614, 0.4661, 0.3281, 0.4751, 0.0, 0.4751, 0.3281, 0.4661, 0.3281, 0.4661, 0.0, 0.4751, 0.6614, 0.4751, 1.0, 0.4661, 1.0, 0.4661, 0.6614, 0.4163, 0.3281, 0.4163, 0.6614, 0.4073, 0.6614, 0.4073, 0.3281, 0.4163, 0.0, 0.4163, 0.3281, 0.4073, 0.3281, 0.4073, 0.0, 0.4163, 0.6614, 0.4163, 1.0, 0.4073, 1.0, 0.4073, 0.6614, 0.3574, 0.3281, 0.3574, 0.6614, 0.3484, 0.6614, 0.3484, 0.3281, 0.3574, 0.0, 0.3574, 0.3281, 0.3484, 0.3281, 0.3484, 0.0, 0.3574, 0.6614, 0.3574, 1.0, 0.3484, 1.0, 0.3484, 0.6614, 0.2986, 0.3281, 0.2986, 0.6614, 0.2896, 0.6614, 0.2896, 0.3281, 0.2986, 0.0, 0.2986, 0.3281, 0.2896, 0.3281, 0.2896, 0.0, 0.2986, 0.6614, 0.2986, 1.0, 0.2896, 1.0, 0.2896, 0.6614, 0.2398, 0.3281, 0.2398, 0.6614, 0.2308, 0.6614, 0.2308, 0.3281, 0.2398, 0.0, 0.2398, 0.3281, 0.2308, 0.3281, 0.2308, 0.0, 0.2398, 0.6614, 0.2398, 1.0, 0.2308, 1.0, 0.2308, 0.6614, 0.181, 0.3281, 0.181, 0.6614, 0.172, 0.6614, 0.172, 0.3281, 0.181, 0.0, 0.181, 0.3281, 0.172, 0.3281, 0.172, 0.0, 0.181, 0.6614, 0.181, 1.0, 0.172, 1.0, 0.172, 0.6614, 0.0, 0.3281, 0.05432, 0.3281, 0.05432, 0.6614, 0.0, 0.6614, 0.1221, 0.3281, 0.1221, 0.6614, 0.1131, 0.6614, 0.1131, 0.3281, 0.1221, 0.0, 0.1221, 0.3281, 0.1131, 0.3281, 0.1131, 0.0, 0.1221, 0.6614, 0.1221, 1.0, 0.1131, 1.0, 0.1131, 0.6614, 0.0, 0.6614, 0.05432, 0.6614, 0.05432, 1.0, 0.0, 1.0, 0.06332, 0.3281, 0.06332, 0.6614, 0.05432, 0.6614, 0.05432, 0.3281, 0.06332, 0.0, 0.06332, 0.3281, 0.05432, 0.3281, 0.05432, 0.0, 0.06332, 0.6614, 0.06332, 1.0, 0.05432, 1.0, 0.05432, 0.6614, 0.0, 0.0, 0.05432, 0.0, 0.05432, 0.3281, 0.0, 0.3281, 0.2308, 0.6614, 0.2308, 0.3281, 0.2308, 0.3281, 0.2308, 0.6614, 0.8779, 0.6614, 0.8779, 0.3281, 0.8779, 0.3281, 0.8779, 0.6614, 0.4751, 1.0, 0.4661, 1.0, 0.4661, 1.0, 0.4751, 1.0, 0.1131, 0.3281, 0.06332, 0.3281, 0.06332, 0.3281, 0.1131, 0.3281, 0.7602, 1.0, 0.7104, 1.0, 0.7104, 1.0, 0.7602, 1.0, 0.2308, 0.0, 0.2308, 0.0, 0.2308, 0.0, 0.2308, 0.0, 0.181, 0.0, 0.172, 0.0, 0.172, 0.0, 0.181, 0.0, 0.4751, 0.0, 0.4751, 0.3281, 0.4955, 0.3281, 0.4955, 0.0, 0.05432, 1.0, 0.0, 1.0, 0.0, 1.0, 0.05432, 1.0, 0.6516, 0.3281, 0.6516, 0.6614, 0.6516, 0.6614, 0.6516, 0.3281, 0.06332, 0.6614, 0.1131, 0.6614, 0.1131, 0.6614, 0.06332, 0.6614, 0.1131, 1.0, 0.06332, 1.0, 0.06332, 1.0, 0.1131, 1.0, 0.6426, 0.6614, 0.6426, 0.3281, 0.6426, 0.3281, 0.6426, 0.6614, 0.2398, 1.0, 0.2308, 1.0, 0.2308, 1.0, 0.2398, 1.0, 0.8869, 1.0, 0.8779, 1.0, 0.8779, 1.0, 0.8869, 1.0, 0.5249, 1.0, 0.5045, 1.0, 0.5045, 1.0, 0.5249, 1.0, 0.2896, 0.0, 0.2986, 0.0, 0.2986, 0.0, 0.2896, 0.0, 0.2398, 0.0, 0.2896, 0.0, 0.2896, 0.0, 0.2398, 0.0, 0.8869, 0.0, 0.9367, 0.0, 0.9367, 0.0, 0.8869, 0.0, 0.4163, 0.3281, 0.4163, 0.6614, 0.4163, 0.6614, 0.4163, 0.3281, 0.2896, 0.3281, 0.2398, 0.3281, 0.2398, 0.3281, 0.2896, 0.3281, 0.9367, 0.3281, 0.8869, 0.3281, 0.8869, 0.3281, 0.9367, 0.3281, 0.2398, 0.6614, 0.2896, 0.6614, 0.2896, 0.6614, 0.2398, 0.6614, 0.8869, 0.6614, 0.9367, 0.6614, 0.9367, 0.6614, 0.8869, 0.6614, 0.4073, 0.6614, 0.4073, 0.3281, 0.4073, 0.3281, 0.4073, 0.6614, 0.6516, 1.0, 0.6426, 1.0, 0.6426, 1.0, 0.6516, 1.0, 0.2896, 1.0, 0.2398, 1.0, 0.2398, 1.0, 0.2896, 1.0, 0.9367, 1.0, 0.8869, 1.0, 0.8869, 1.0, 0.9367, 1.0, 0.5339, 0.0, 0.5339, 0.0, 0.5339, 0.0, 0.5339, 0.0, 0.6516, 0.0, 0.7014, 0.0, 0.7014, 0.0, 0.6516, 0.0, 0.181, 0.3281, 0.181, 0.6614, 0.181, 0.6614, 0.181, 0.3281, 0.828, 0.3281, 0.828, 0.6614, 0.828, 0.6614, 0.828, 0.3281, 0.7014, 0.3281, 0.6516, 0.3281, 0.6516, 0.3281, 0.7014, 0.3281, 0.6516, 0.6614, 0.7014, 0.6614, 0.7014, 0.6614, 0.6516, 0.6614, 0.172, 0.6614, 0.172, 0.3281, 0.172, 0.3281, 0.172, 0.6614, 0.819, 0.6614, 0.819, 0.3281, 0.819, 0.3281, 0.819, 0.6614, 0.4163, 1.0, 0.4073, 1.0, 0.4073, 1.0, 0.4163, 1.0, 0.7014, 1.0, 0.6516, 1.0, 0.6516, 1.0, 0.7014, 1.0, 0.2398, 0.0, 0.2398, 0.0, 0.2398, 0.0, 0.2398, 0.0, 0.2986, 0.0, 0.2896, 0.0, 0.2896, 0.0, 0.2986, 0.0, 0.4163, 0.0, 0.4661, 0.0, 0.4661, 0.0, 0.4163, 0.0, 0.5927, 0.3281, 0.5927, 0.6614, 0.5927, 0.6614, 0.5927, 0.3281, 0.4661, 0.3281, 0.4163, 0.3281, 0.4163, 0.3281, 0.4661, 0.3281, 0.4163, 0.6614, 0.4661, 0.6614, 0.4661, 0.6614, 0.4163, 0.6614, 0.5837, 0.6614, 0.5837, 0.3281, 0.5837, 0.3281, 0.5837, 0.6614, 0.181, 1.0, 0.172, 1.0, 0.172, 1.0, 0.181, 1.0, 0.828, 1.0, 0.819, 1.0, 0.819, 1.0, 0.828, 1.0, 0.4661, 1.0, 0.4163, 1.0, 0.4163, 1.0, 0.4661, 1.0, 0.4073, 0.0, 0.4163, 0.0, 0.4163, 0.0, 0.4073, 0.0, 0.181, 0.0, 0.2308, 0.0, 0.2308, 0.0, 0.181, 0.0, 0.828, 0.0, 0.8779, 0.0, 0.8779, 0.0, 0.828, 0.0, 0.3574, 0.3281, 0.3574, 0.6614, 0.3574, 0.6614, 0.3574, 0.3281, 0.2308, 0.3281, 0.181, 0.3281, 0.181, 0.3281, 0.2308, 0.3281, 0.8779, 0.3281, 0.828, 0.3281, 0.828, 0.3281, 0.8779, 0.3281, 0.181, 0.6614, 0.2308, 0.6614, 0.2308, 0.6614, 0.181, 0.6614, 0.828, 0.6614, 0.8779, 0.6614, 0.8779, 0.6614, 0.828, 0.6614, 0.3484, 0.6614, 0.3484, 0.3281, 0.3484, 0.3281, 0.3484, 0.6614, 0.5927, 1.0, 0.5837, 1.0, 0.5837, 1.0, 0.5927, 1.0, 0.2308, 1.0, 0.181, 1.0, 0.181, 1.0, 0.2308, 1.0, 0.8779, 1.0, 0.828, 1.0, 0.828, 1.0, 0.8779, 1.0, 0.9367, 0.0, 0.9367, 0.0, 0.9367, 0.0, 0.9367, 0.0, 0.5927, 0.0, 0.6426, 0.0, 0.6426, 0.0, 0.5927, 0.0, 0.1221, 0.3281, 0.1221, 0.6614, 0.1221, 0.6614, 0.1221, 0.3281, 0.7692, 0.3281, 0.7692, 0.6614, 0.7692, 0.6614, 0.7692, 0.3281, 0.6426, 0.3281, 0.5927, 0.3281, 0.5927, 0.3281, 0.6426, 0.3281, 0.5927, 0.6614, 0.6426, 0.6614, 0.6426, 0.6614, 0.5927, 0.6614, 0.1131, 0.6614, 0.1131, 0.3281, 0.1131, 0.3281, 0.1131, 0.6614, 0.7602, 0.6614, 0.7602, 0.3281, 0.7602, 0.3281, 0.7602, 0.6614, 0.3574, 1.0, 0.3484, 1.0, 0.3484, 1.0, 0.3574, 1.0, 0.0, 0.3281, 0.0, 0.0, 0.0, 0.0, 0.0, 0.3281, 0.6426, 1.0, 0.5927, 1.0, 0.5927, 1.0, 0.6426, 1.0, 0.2896, 0.0, 0.2896, 0.0, 0.2896, 0.0, 0.2896, 0.0, 0.4163, 0.0, 0.4073, 0.0, 0.4073, 0.0, 0.4163, 0.0, 1.0, 0.6614, 1.0, 1.0, 1.0, 1.0, 1.0, 0.6614, 0.3574, 0.0, 0.4073, 0.0, 0.4073, 0.0, 0.3574, 0.0, 0.0, 1.0, 0.0, 0.6614, 0.0, 0.6614, 0.0, 1.0, 0.5339, 0.3281, 0.5339, 0.6614, 0.5339, 0.6614, 0.5339, 0.3281, 0.4073, 0.3281, 0.3574, 0.3281, 0.3574, 0.3281, 0.4073, 0.3281, 0.0, 0.6614, 0.0, 0.3281, 0.0, 0.3281, 0.0, 0.6614, 0.3574, 0.6614, 0.4073, 0.6614, 0.4073, 0.6614, 0.3574, 0.6614, 1.0, 0.0, 1.0, 0.3281, 1.0, 0.3281, 1.0, 0.0, 0.1221, 1.0, 0.1131, 1.0, 0.1131, 1.0, 0.1221, 1.0, 0.7692, 1.0, 0.7602, 1.0, 0.7602, 1.0, 0.7692, 1.0, 0.4073, 1.0, 0.3574, 1.0, 0.3574, 1.0, 0.4073, 1.0, 1.0, 0.3281, 1.0, 0.6614, 1.0, 0.6614, 1.0, 0.3281, 0.5249, 0.0, 0.5339, 0.0, 0.5339, 0.0, 0.5249, 0.0, 0.1221, 0.0, 0.172, 0.0, 0.172, 0.0, 0.1221, 0.0, 0.7692, 0.0, 0.819, 0.0, 0.819, 0.0, 0.7692, 0.0, 0.2986, 0.3281, 0.2986, 0.6614, 0.2986, 0.6614, 0.2986, 0.3281, 0.172, 0.3281, 0.1221, 0.3281, 0.1221, 0.3281, 0.172, 0.3281, 0.819, 0.3281, 0.7692, 0.3281, 0.7692, 0.3281, 0.819, 0.3281, 0.1221, 0.6614, 0.172, 0.6614, 0.172, 0.6614, 0.1221, 0.6614, 0.7692, 0.6614, 0.819, 0.6614, 0.819, 0.6614, 0.7692, 0.6614, 0.2896, 0.6614, 0.2896, 0.3281, 0.2896, 0.3281, 0.2896, 0.6614, 0.9367, 0.6614, 0.9367, 0.3281, 0.9367, 0.3281, 0.9367, 0.6614, 0.5339, 1.0, 0.5249, 1.0, 0.5249, 1.0, 0.5339, 1.0, 0.172, 1.0, 0.1221, 1.0, 0.1221, 1.0, 0.172, 1.0, 0.819, 1.0, 0.7692, 1.0, 0.7692, 1.0, 0.819, 1.0, 0.6426, 0.0, 0.6426, 0.0, 0.6426, 0.0, 0.6426, 0.0, 0.5339, 0.0, 0.5249, 0.0, 0.5249, 0.0, 0.5339, 0.0, 0.5339, 0.0, 0.5837, 0.0, 0.5837, 0.0, 0.5339, 0.0, 0.06332, 0.3281, 0.06332, 0.6614, 0.06332, 0.6614, 0.06332, 0.3281, 0.7104, 0.3281, 0.7104, 0.6614, 0.7104, 0.6614, 0.7104, 0.3281, 0.5837, 0.3281, 0.5339, 0.3281, 0.5339, 0.3281, 0.5837, 0.3281, 0.5339, 0.6614, 0.5837, 0.6614, 0.5837, 0.6614, 0.5339, 0.6614, 0.7014, 0.6614, 0.7014, 0.3281, 0.7014, 0.3281, 0.7014, 0.6614, 0.2986, 1.0, 0.2896, 1.0, 0.2896, 1.0, 0.2986, 1.0, 0.9457, 1.0, 0.9367, 1.0, 0.9367, 1.0, 0.9457, 1.0, 0.5837, 1.0, 0.5339, 1.0, 0.5339, 1.0, 0.5837, 1.0, 0.6426, 0.0, 0.6516, 0.0, 0.6516, 0.0, 0.6426, 0.0, 0.6516, 0.0, 0.6516, 0.0, 0.6516, 0.0, 0.6516, 0.0, 0.2986, 0.0, 0.3484, 0.0, 0.3484, 0.0, 0.2986, 0.0, 0.9457, 0.0, 1.0, 0.0, 1.0, 0.0, 0.9457, 0.0, 0.3484, 0.3281, 0.2986, 0.3281, 0.2986, 0.3281, 0.3484, 0.3281, 0.2986, 0.6614, 0.3484, 0.6614, 0.3484, 0.6614, 0.2986, 0.6614, 0.4661, 0.6614, 0.4661, 0.3281, 0.4661, 0.3281, 0.4661, 0.6614, 0.06332, 1.0, 0.05432, 1.0, 0.05432, 1.0, 0.06332, 1.0, 0.7104, 1.0, 0.7014, 1.0, 0.7014, 1.0, 0.7104, 1.0, 0.3484, 1.0, 0.2986, 1.0, 0.2986, 1.0, 0.3484, 1.0, 1.0, 1.0, 0.9457, 1.0, 0.9457, 1.0, 1.0, 1.0, 0.5837, 0.0, 0.5837, 0.0, 0.5837, 0.0, 0.5837, 0.0, 0.0, 0.0, 0.05432, 0.0, 0.05432, 0.0, 0.0, 0.0, 0.7104, 0.0, 0.7602, 0.0, 0.7602, 0.0, 0.7104, 0.0, 0.2398, 0.3281, 0.2398, 0.6614, 0.2398, 0.6614, 0.2398, 0.3281, 0.8869, 0.3281, 0.8869, 0.6614, 0.8869, 0.6614, 0.8869, 0.3281, 0.7602, 0.3281, 0.7104, 0.3281, 0.7104, 0.3281, 0.7602, 0.3281, 0.06332, 0.0, 0.1131, 0.0, 0.1131, 0.0, 0.06332, 0.0, 0.7104, 0.6614, 0.7602, 0.6614, 0.7602, 0.6614, 0.7104, 0.6614, 0.172, 0.0, 0.181, 0.0, 0.181, 0.0, 0.172, 0.0, 0.6426, 0.0, 0.6426, 0.0, 0.6426, 0.0, 0.6426, 0.0, 0.2308, 0.0, 0.2398, 0.0, 0.2398, 0.0, 0.2308, 0.0, 0.6516, 0.0, 0.6516, 0.0, 0.6516, 0.0, 0.6516, 0.0, 0.2896, 0.0, 0.2986, 0.0, 0.2986, 0.0, 0.2896, 0.0, 0.4751, 0.0, 0.4751, 0.0, 0.4751, 0.0, 0.4751, 0.0, 0.7104, 0.0, 0.7104, 0.0, 0.7104, 0.0, 0.7104, 0.0, 0.3484, 0.0, 0.3574, 0.0, 0.3574, 0.0, 0.3484, 0.0, 0.5249, 0.0, 0.5249, 0.0, 0.5249, 0.0, 0.5249, 0.0, 0.05432, 0.0, 0.05432, 0.0, 0.05432, 0.0, 0.05432, 0.0, 0.4073, 0.0, 0.4163, 0.0, 0.4163, 0.0, 0.4073, 0.0, 0.8779, 0.0, 0.8779, 0.0, 0.8779, 0.0, 0.8779, 0.0, 0.06332, 0.0, 0.06332, 0.0, 0.06332, 0.0, 0.06332, 0.0, 0.4661, 0.0, 0.4751, 0.0, 0.4751, 0.0, 0.4661, 0.0, 0.8869, 0.0, 0.8869, 0.0, 0.8869, 0.0, 0.8869, 0.0, 0.9457, 0.0, 0.9457, 0.0, 0.9457, 0.0, 0.9457, 0.0, 0.3574, 0.0, 0.3574, 0.0, 0.3574, 0.0, 0.3574, 0.0, 0.9457, 0.0, 0.9367, 0.0, 0.9367, 0.0, 0.9457, 0.0, 0.8869, 0.0, 0.8869, 0.0, 0.8869, 0.0, 0.8869, 0.0, 0.172, 0.0, 0.181, 0.0, 0.181, 0.0, 0.172, 0.0, 0.06332, 0.0, 0.05432, 0.0, 0.05432, 0.0, 0.06332, 0.0, 0.3484, 0.0, 0.3484, 0.0, 0.3484, 0.0, 0.3484, 0.0, 0.8779, 0.0, 0.8779, 0.0, 0.8779, 0.0, 0.8779, 0.0, 0.828, 0.0, 0.819, 0.0, 0.819, 0.0, 0.828, 0.0, 0.9367, 0.0, 0.9457, 0.0, 0.9457, 0.0, 0.9367, 0.0, 0.5249, 0.0, 0.5249, 0.0, 0.5249, 0.0, 0.5249, 0.0, 0.05432, 0.0, 0.06332, 0.0, 0.06332, 0.0, 0.05432, 0.0, 0.2986, 0.0, 0.2986, 0.0, 0.2986, 0.0, 0.2986, 0.0, 0.181, 0.0, 0.181, 0.0, 0.181, 0.0, 0.181, 0.0, 0.4751, 0.0, 0.4751, 0.0, 0.4751, 0.0, 0.4751, 0.0, 0.9457, 0.0, 0.9457, 0.0, 0.9457, 0.0, 0.9457, 0.0, 0.819, 0.0, 0.828, 0.0, 0.828, 0.0, 0.819, 0.0, 0.7104, 0.0, 0.7014, 0.0, 0.7014, 0.0, 0.7104, 0.0, 0.172, 0.0, 0.172, 0.0, 0.172, 0.0, 0.172, 0.0, 0.828, 0.0, 0.828, 0.0, 0.828, 0.0, 0.828, 0.0, 0.7014, 0.0, 0.7104, 0.0, 0.7104, 0.0, 0.7014, 0.0, 0.5927, 0.0, 0.5837, 0.0, 0.5837, 0.0, 0.5927, 0.0, 0.819, 0.0, 0.819, 0.0, 0.819, 0.0, 0.819, 0.0, 0.4661, 0.0, 0.4661, 0.0, 0.4661, 0.0, 0.4661, 0.0, 0.5837, 0.0, 0.5927, 0.0, 0.5927, 0.0, 0.5837, 0.0, 0.4751, 0.0, 0.4661, 0.0, 0.4661, 0.0, 0.4751, 0.0, 0.06332, 0.0, 0.06332, 0.0, 0.06332, 0.0, 0.06332, 0.0, 0.4661, 0.0, 0.4751, 0.0, 0.4751, 0.0, 0.4661, 0.0, 0.3574, 0.0, 0.3484, 0.0, 0.3484, 0.0, 0.3574, 0.0, 0.05432, 0.0, 0.05432, 0.0, 0.05432, 0.0, 0.05432, 0.0, 0.7104, 0.0, 0.7104, 0.0, 0.7104, 0.0, 0.7104, 0.0, 0.3484, 0.0, 0.3574, 0.0, 0.3574, 0.0, 0.3484, 0.0, 0.2398, 0.0, 0.2308, 0.0, 0.2308, 0.0, 0.2398, 0.0, 0.1221, 0.0, 0.1221, 0.0, 0.1221, 0.0, 0.1221, 0.0, 0.1131, 0.0, 0.1131, 0.0, 0.1131, 0.0, 0.1131, 0.0, 0.2308, 0.0, 0.2398, 0.0, 0.2398, 0.0, 0.2308, 0.0, 0.1221, 0.0, 0.1131, 0.0, 0.1131, 0.0, 0.1221, 0.0, 0.4163, 0.0, 0.4163, 0.0, 0.4163, 0.0, 0.4163, 0.0, 0.7692, 0.0, 0.7692, 0.0, 0.7692, 0.0, 0.7692, 0.0, 0.8869, 0.0, 0.8779, 0.0, 0.8779, 0.0, 0.8869, 0.0, 0.4073, 0.0, 0.4073, 0.0, 0.4073, 0.0, 0.4073, 0.0, 0.1131, 0.0, 0.1221, 0.0, 0.1221, 0.0, 0.1131, 0.0, 0.7602, 0.0, 0.7602, 0.0, 0.7602, 0.0, 0.7602, 0.0, 0.7014, 0.0, 0.7014, 0.0, 0.7014, 0.0, 0.7014, 0.0, 0.7692, 0.0, 0.7602, 0.0, 0.7602, 0.0, 0.7692, 0.0, 0.8779, 0.0, 0.8869, 0.0, 0.8869, 0.0, 0.8779, 0.0, 0.7602, 0.0, 0.7692, 0.0, 0.7692, 0.0, 0.7602, 0.0, 0.6516, 0.0, 0.6426, 0.0, 0.6426, 0.0, 0.6516, 0.0, 0.5927, 0.0, 0.5927, 0.0, 0.5927, 0.0, 0.5927, 0.0, 0.7014, 0.0, 0.7014, 0.0, 0.7014, 0.0, 0.7014, 0.0, 0.8869, 0.0, 0.8779, 0.0, 0.8779, 0.0, 0.8869, 0.0, 0.4073, 0.0, 0.4073, 0.0, 0.4073, 0.0, 0.4073, 0.0, 0.9457, 0.0, 0.9367, 0.0, 0.9367, 0.0, 0.9457, 0.0, 0.4163, 0.0, 0.4163, 0.0, 0.4163, 0.0, 0.4163, 0.0, 0.05432, 0.0, 0.06332, 0.0, 0.06332, 0.0, 0.05432, 0.0, 0.9367, 0.0, 0.9367, 0.0, 0.9367, 0.0, 0.9367, 0.0, 0.1131, 0.0, 0.1221, 0.0, 0.1221, 0.0, 0.1131, 0.0, 0.2896, 0.0, 0.2896, 0.0, 0.2896, 0.0, 0.2896, 0.0, 0.172, 0.0, 0.181, 0.0, 0.181, 0.0, 0.172, 0.0, 0.6426, 0.0, 0.6426, 0.0, 0.6426, 0.0, 0.6426, 0.0, 0.2308, 0.0, 0.2398, 0.0, 0.2398, 0.0, 0.2308, 0.0, 0.6516, 0.0, 0.6516, 0.0, 0.6516, 0.0, 0.6516, 0.0, 0.2896, 0.0, 0.2986, 0.0, 0.2986, 0.0, 0.2896, 0.0, 0.4751, 0.0, 0.4751, 0.0, 0.4751, 0.0, 0.4751, 0.0, 0.7104, 0.0, 0.7104, 0.0, 0.7104, 0.0, 0.7104, 0.0, 0.2896, 0.0, 0.2896, 0.0, 0.2896, 0.0, 0.2896, 0.0, 0.1131, 0.0, 0.1221, 0.0, 0.1221, 0.0, 0.1131, 0.0, 0.9367, 0.0, 0.9367, 0.0, 0.9367, 0.0, 0.9367, 0.0, 0.05432, 0.0, 0.06332, 0.0, 0.06332, 0.0, 0.05432, 0.0, 0.4163, 0.0, 0.4163, 0.0, 0.4163, 0.0, 0.4163, 0.0, 0.9457, 0.0, 0.9367, 0.0, 0.9367, 0.0, 0.9457, 0.0, 0.4073, 0.0, 0.4073, 0.0, 0.4073, 0.0, 0.4073, 0.0, 0.8869, 0.0, 0.8779, 0.0, 0.8779, 0.0, 0.8869, 0.0, 0.7014, 0.0, 0.7014, 0.0, 0.7014, 0.0, 0.7014, 0.0, 0.828, 0.0, 0.819, 0.0, 0.819, 0.0, 0.828, 0.0, 0.181, 0.0, 0.181, 0.0, 0.181, 0.0, 0.181, 0.0, 0.7692, 0.0, 0.7602, 0.0, 0.7602, 0.0, 0.7692, 0.0, 0.172, 0.0, 0.172, 0.0, 0.172, 0.0, 0.172, 0.0, 0.7104, 0.0, 0.7014, 0.0, 0.7014, 0.0, 0.7104, 0.0, 0.828, 0.0, 0.828, 0.0, 0.828, 0.0, 0.828, 0.0, 0.6516, 0.0, 0.6426, 0.0, 0.6426, 0.0, 0.6516, 0.0, 0.819, 0.0, 0.819, 0.0, 0.819, 0.0, 0.819, 0.0, 0.5927, 0.0, 0.5837, 0.0, 0.5837, 0.0, 0.5927, 0.0, 0.4661, 0.0, 0.4661, 0.0, 0.4661, 0.0, 0.4661, 0.0, 0.5339, 0.0, 0.5249, 0.0, 0.5249, 0.0, 0.5339, 0.0, 0.5927, 0.0, 0.5927, 0.0, 0.5927, 0.0, 0.5927, 0.0, 0.4751, 0.0, 0.4661, 0.0, 0.4661, 0.0, 0.4751, 0.0, 0.5837, 0.0, 0.5837, 0.0, 0.5837, 0.0, 0.5837, 0.0, 0.4163, 0.0, 0.4073, 0.0, 0.4073, 0.0, 0.4163, 0.0, 0.3574, 0.0, 0.3574, 0.0, 0.3574, 0.0, 0.3574, 0.0, 0.3574, 0.0, 0.3484, 0.0, 0.3484, 0.0, 0.3574, 0.0, 0.9367, 0.0, 0.9457, 0.0, 0.9457, 0.0, 0.9367, 0.0, 0.3484, 0.0, 0.3484, 0.0, 0.3484, 0.0, 0.3484, 0.0, 0.2986, 0.0, 0.2896, 0.0, 0.2896, 0.0, 0.2986, 0.0, 0.8779, 0.0, 0.8869, 0.0, 0.8869, 0.0, 0.8779, 0.0, 0.1221, 0.0, 0.1221, 0.0, 0.1221, 0.0, 0.1221, 0.0, 0.2398, 0.0, 0.2308, 0.0, 0.2308, 0.0, 0.2398, 0.0, 0.819, 0.0, 0.828, 0.0, 0.828, 0.0, 0.819, 0.0, 0.1131, 0.0, 0.1131, 0.0, 0.1131, 0.0, 0.1131, 0.0, 0.181, 0.0, 0.172, 0.0, 0.172, 0.0, 0.181, 0.0, 0.7602, 0.0, 0.7692, 0.0, 0.7692, 0.0, 0.7602, 0.0, 0.7692, 0.0, 0.7692, 0.0, 0.7692, 0.0, 0.7692, 0.0, 0.1221, 0.0, 0.1131, 0.0, 0.1131, 0.0, 0.1221, 0.0, 0.7014, 0.0, 0.7104, 0.0, 0.7104, 0.0, 0.7014, 0.0, 0.7602, 0.0, 0.7602, 0.0, 0.7602, 0.0, 0.7602, 0.0, 0.06332, 0.0, 0.05432, 0.0, 0.05432, 0.0, 0.06332, 0.0, 0.6426, 0.0, 0.6516, 0.0, 0.6516, 0.0, 0.6426, 0.0, 0.5339, 0.0, 0.5339, 0.0, 0.5339, 0.0, 0.5339, 0.0, 0.2398, 0.0, 0.2398, 0.0, 0.2398, 0.0, 0.2398, 0.0, 0.5837, 0.0, 0.5927, 0.0, 0.5927, 0.0, 0.5837, 0.0, 0.2986, 0.0, 0.2986, 0.0, 0.2986, 0.0, 0.2986, 0.0, 0.2308, 0.0, 0.2308, 0.0, 0.2308, 0.0, 0.2308, 0.0, 0.5249, 0.0, 0.5339, 0.0, 0.5339, 0.0, 0.5249, 0.0, 0.2308, 0.0, 0.2398, 0.0, 0.2398, 0.0, 0.2308, 0.0, 0.8779, 0.0, 0.8869, 0.0, 0.8869, 0.0, 0.8779, 0.0, 0.6426, 0.0, 0.6516, 0.0, 0.6516, 0.0, 0.6426, 0.0, 0.4073, 0.0, 0.4163, 0.0, 0.4163, 0.0, 0.4073, 0.0, 0.172, 0.0, 0.181, 0.0, 0.181, 0.0, 0.172, 0.0, 0.819, 0.0, 0.828, 0.0, 0.828, 0.0, 0.819, 0.0, 0.5837, 0.0, 0.5927, 0.0, 0.5927, 0.0, 0.5837, 0.0, 0.3484, 0.0, 0.3574, 0.0, 0.3574, 0.0, 0.3484, 0.0, 0.1131, 0.0, 0.1221, 0.0, 0.1221, 0.0, 0.1131, 0.0, 0.7602, 0.0, 0.7692, 0.0, 0.7692, 0.0, 0.7602, 0.0, 0.5249, 0.0, 0.5339, 0.0, 0.5339, 0.0, 0.5249, 0.0, 0.2896, 0.0, 0.2986, 0.0, 0.2986, 0.0, 0.2896, 0.0, 0.9367, 0.0, 0.9457, 0.0, 0.9457, 0.0, 0.9367, 0.0, 0.05432, 0.0, 0.06332, 0.0, 0.06332, 0.0, 0.05432, 0.0, 0.7014, 0.0, 0.7104, 0.0, 0.7104, 0.0, 0.7014, 0.0, 0.4661, 0.0, 0.4751, 0.0, 0.4751, 0.0, 0.4661, 0.0, 0.828, 0.0, 0.819, 0.0, 0.819, 0.0, 0.828, 0.0, 0.181, 0.0, 0.181, 0.0, 0.181, 0.0, 0.181, 0.0, 0.7692, 0.0, 0.7602, 0.0, 0.7602, 0.0, 0.7692, 0.0, 0.172, 0.0, 0.172, 0.0, 0.172, 0.0, 0.172, 0.0, 0.7104, 0.0, 0.7014, 0.0, 0.7014, 0.0, 0.7104, 0.0, 0.828, 0.0, 0.828, 0.0, 0.828, 0.0, 0.828, 0.0, 0.6516, 0.0, 0.6426, 0.0, 0.6426, 0.0, 0.6516, 0.0, 0.819, 0.0, 0.819, 0.0, 0.819, 0.0, 0.819, 0.0, 0.5927, 0.0, 0.5837, 0.0, 0.5837, 0.0, 0.5927, 0.0, 0.4661, 0.0, 0.4661, 0.0, 0.4661, 0.0, 0.4661, 0.0, 0.5339, 0.0, 0.5249, 0.0, 0.5249, 0.0, 0.5339, 0.0, 0.5927, 0.0, 0.5927, 0.0, 0.5927, 0.0, 0.5927, 0.0, 0.4751, 0.0, 0.4661, 0.0, 0.4661, 0.0, 0.4751, 0.0, 0.5837, 0.0, 0.5837, 0.0, 0.5837, 0.0, 0.5837, 0.0, 0.4163, 0.0, 0.4073, 0.0, 0.4073, 0.0, 0.4163, 0.0, 0.3574, 0.0, 0.3574, 0.0, 0.3574, 0.0, 0.3574, 0.0, 0.3574, 0.0, 0.3484, 0.0, 0.3484, 0.0, 0.3574, 0.0, 0.9367, 0.0, 0.9457, 0.0, 0.9457, 0.0, 0.9367, 0.0, 0.3484, 0.0, 0.3484, 0.0, 0.3484, 0.0, 0.3484, 0.0, 0.2986, 0.0, 0.2896, 0.0, 0.2896, 0.0, 0.2986, 0.0, 0.8779, 0.0, 0.8869, 0.0, 0.8869, 0.0, 0.8779, 0.0, 0.1221, 0.0, 0.1221, 0.0, 0.1221, 0.0, 0.1221, 0.0, 0.2398, 0.0, 0.2308, 0.0, 0.2308, 0.0, 0.2398, 0.0, 0.819, 0.0, 0.828, 0.0, 0.828, 0.0, 0.819, 0.0, 0.1131, 0.0, 0.1131, 0.0, 0.1131, 0.0, 0.1131, 0.0, 0.181, 0.0, 0.172, 0.0, 0.172, 0.0, 0.181, 0.0, 0.7602, 0.0, 0.7692, 0.0, 0.7692, 0.0, 0.7602, 0.0, 0.7692, 0.0, 0.7692, 0.0, 0.7692, 0.0, 0.7692, 0.0, 0.1221, 0.0, 0.1131, 0.0, 0.1131, 0.0, 0.1221, 0.0, 0.7014, 0.0, 0.7104, 0.0, 0.7104, 0.0, 0.7014, 0.0, 0.7602, 0.0, 0.7602, 0.0, 0.7602, 0.0, 0.7602, 0.0, 0.06332, 0.0, 0.05432, 0.0, 0.05432, 0.0, 0.06332, 0.0, 0.6426, 0.0, 0.6516, 0.0, 0.6516, 0.0, 0.6426, 0.0, 0.5339, 0.0, 0.5339, 0.0, 0.5339, 0.0, 0.5339, 0.0, 0.2398, 0.0, 0.2398, 0.0, 0.2398, 0.0, 0.2398, 0.0, 0.5837, 0.0, 0.5927, 0.0, 0.5927, 0.0, 0.5837, 0.0, 0.2986, 0.0, 0.2986, 0.0, 0.2986, 0.0, 0.2986, 0.0, 0.2308, 0.0, 0.2308, 0.0, 0.2308, 0.0, 0.2308, 0.0, 0.5249, 0.0, 0.5339, 0.0, 0.5339, 0.0, 0.5249, 0.0, 0.9457, 0.0, 0.9457, 0.0, 0.9457, 0.0, 0.9457, 0.0, 0.8869, 0.0, 0.8869, 0.0, 0.8869, 0.0, 0.8869, 0.0, 0.4661, 0.0, 0.4751, 0.0, 0.4751, 0.0, 0.4661, 0.0, 0.06332, 0.0, 0.06332, 0.0, 0.06332, 0.0, 0.06332, 0.0, 0.8779, 0.0, 0.8779, 0.0, 0.8779, 0.0, 0.8779, 0.0, 0.4073, 0.0, 0.4163, 0.0, 0.4163, 0.0, 0.4073, 0.0, 0.05432, 0.0, 0.05432, 0.0, 0.05432, 0.0, 0.05432, 0.0, 0.5249, 0.0, 0.5249, 0.0, 0.5249, 0.0, 0.5249, 0.0, 0.3484, 0.0, 0.3574, 0.0, 0.3574, 0.0, 0.3484, 0.0, 0.5045, 0.0, 0.5249, 0.0, 0.5249, 0.3281, 0.5045, 0.3281, 0.5045, 0.0, 0.5045, 0.3281, 0.5249, 0.3281, 0.5249, 0.0, 0.4751, 0.3281, 0.4955, 0.3281, 0.4955, 0.6614, 0.4751, 0.6614, 0.5045, 0.3281, 0.5249, 0.3281, 0.5249, 0.6614, 0.5045, 0.6614, 0.4955, 1.0, 0.4751, 1.0, 0.4751, 1.0, 0.4955, 1.0, 0.4751, 0.0, 0.4955, 0.0, 0.4955, 0.0, 0.4751, 0.0, 0.5045, 0.3281, 0.5045, 0.6614, 0.5249, 0.6614, 0.5249, 0.3281, 0.4955, 0.0, 0.4955, 0.0, 0.4955, 0.0, 0.4955, 0.0, 0.5045, 0.3281, 0.5045, 0.6614, 0.5045, 0.6614, 0.5045, 0.3281, 0.4955, 0.0, 0.4955, 0.3281, 0.4955, 0.3281, 0.4955, 0.0, 0.4955, 0.3281, 0.4955, 0.0, 0.4955, 0.0, 0.4955, 0.3281, 0.5045, 0.3281, 0.5045, 0.0, 0.5045, 0.0, 0.5045, 0.3281, 0.5045, 0.0, 0.5045, 0.0, 0.5045, 0.0, 0.5045, 0.0, 0.5045, 0.0, 0.5045, 0.3281, 0.5045, 0.3281, 0.5045, 0.0, 0.4955, 0.6614, 0.4955, 1.0, 0.4955, 1.0, 0.4955, 0.6614, 0.5045, 0.0, 0.5249, 0.0, 0.5249, 0.0, 0.5045, 0.0, 0.4955, 1.0, 0.4955, 1.0, 0.5045, 1.0, 0.5045, 1.0, 0.5045, 0.0, 0.5045, 0.0, 0.4955, 0.0, 0.4955, 0.0, 0.5045, 0.6614, 0.5045, 1.0, 0.4955, 1.0, 0.4955, 0.6614, 0.5045, 0.0, 0.5045, 0.3281, 0.4955, 0.3281, 0.4955, 0.0, 0.5045, 0.3281, 0.5045, 0.6614, 0.4955, 0.6614, 0.4955, 0.3281, 0.5045, 1.0, 0.5045, 0.6614, 0.4955, 0.6614, 0.4955, 1.0, 0.5045, 0.3281, 0.5045, 0.0, 0.4955, 0.0, 0.4955, 0.3281, 0.5045, 0.6614, 0.5045, 0.3281, 0.4955, 0.3281, 0.4955, 0.6614, 0.5045, 0.6614, 0.5045, 0.3281, 0.5045, 0.3281, 0.5045, 0.6614, 0.4955, 0.6614, 0.4955, 0.3281, 0.4955, 0.3281, 0.4955, 0.6614, 0.4955, 0.3281, 0.4955, 0.6614, 0.4955, 0.6614, 0.4955, 0.3281, 0.4955, 1.0, 0.4955, 1.0, 0.4955, 1.0, 0.4955, 1.0, 0.5045, 1.0, 0.5045, 0.6614, 0.5045, 0.6614, 0.5045, 1.0, 0.5045, 0.6614, 0.5045, 1.0, 0.5045, 1.0, 0.5045, 0.6614, 0.4955, 1.0, 0.4955, 0.6614, 0.4955, 0.6614, 0.4955, 1.0, 0.5045, 1.0, 0.5045, 1.0, 0.5045, 1.0, 0.5045, 1.0])
me_plane.materials.append(mat_material_001)
me_plane.update()

# ---- objects
ob_plane = bpy.data.objects.new('Plane', me_plane)

# ---- transforms, parenting, visibility, modifiers, constraints
ob_plane.location = (0.0, 0.0, 0.0)
ob_plane.rotation_euler = (-1.571, -0.0, 0.0)
ob_plane.scale = (2.0, 1.0, 1.0)

# ---- collection membership
col_collection.objects.link(ob_plane)

# ---- scene / render settings (as saved in the file)
scene.frame_start = 1; scene.frame_end = 250; scene.frame_set(1)
scene.render.engine = 'BLENDER_EEVEE_NEXT'
scene.cycles.sampling_pattern = 'TABULATED_SOBOL'
scene.cycles.use_light_tree = False
scene.view_settings.view_transform = 'Filmic'
bpy.context.view_layer.update()

# ---- added for rendering (the .blend has no active camera and no usable light): camera, sun
cam_auto = bpy.data.cameras.new('AutoCamera')
cam_auto.lens = 50.0
cam_auto.sensor_width = 36.0
cam_auto.clip_end = 1000.0
ob_auto_camera = bpy.data.objects.new('AutoCamera', cam_auto)
scene.collection.objects.link(ob_auto_camera)
ob_auto_camera.location = (4.19342, -5.01349, 3.41982)
ob_auto_camera.rotation_euler = (1.09748, -7.21219e-08, 0.694738)
scene.camera = ob_auto_camera
light_auto_sun = bpy.data.lights.new('AutoSun', 'SUN')
light_auto_sun.energy = 3.0
light_auto_sun.angle = 0.0523599
ob_auto_sun = bpy.data.objects.new('AutoSun', light_auto_sun)
scene.collection.objects.link(ob_auto_sun)
ob_auto_sun.rotation_euler = (0.872665, 0.174533, 0.523599)
bpy.context.view_layer.update()
